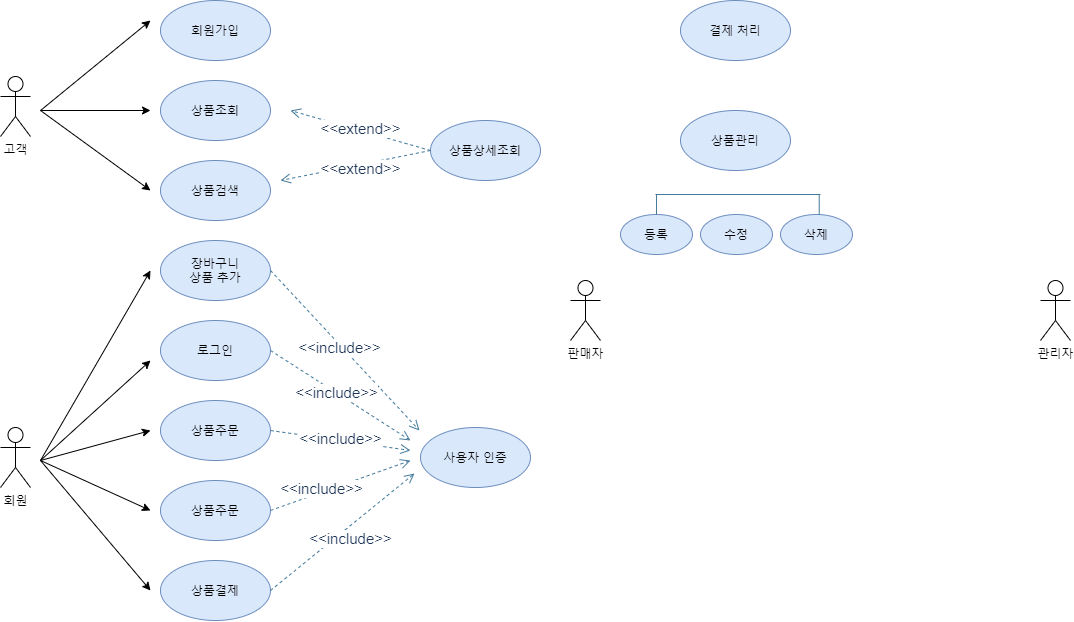

The diagram above was exported from draw.io. Its source (the exported page's mxGraphModel, read from the mxfile embedded in the PNG):
<mxGraphModel dx="294" dy="372" grid="1" gridSize="10" guides="1" tooltips="1" connect="1" arrows="1" fold="1" page="1" pageScale="1" pageWidth="827" pageHeight="1169" math="0" shadow="0">
  <root>
    <mxCell id="0" />
    <mxCell id="1" parent="0" />
    <mxCell id="u6F0ySYKX6jwhcrZ9G6m-1" value="고객" style="shape=umlActor;verticalLabelPosition=bottom;verticalAlign=top;html=1;outlineConnect=0;" parent="1" vertex="1">
      <mxGeometry x="90" y="206" width="30" height="60" as="geometry" />
    </mxCell>
    <mxCell id="u6F0ySYKX6jwhcrZ9G6m-4" value="회원" style="shape=umlActor;verticalLabelPosition=bottom;verticalAlign=top;html=1;outlineConnect=0;" parent="1" vertex="1">
      <mxGeometry x="90" y="557" width="30" height="60" as="geometry" />
    </mxCell>
    <mxCell id="u6F0ySYKX6jwhcrZ9G6m-5" value="관리자" style="shape=umlActor;verticalLabelPosition=bottom;verticalAlign=top;html=1;outlineConnect=0;" parent="1" vertex="1">
      <mxGeometry x="1130" y="410" width="30" height="60" as="geometry" />
    </mxCell>
    <mxCell id="0mAmujWaiLkrSin05-aM-1" value="회원가입" style="ellipse;whiteSpace=wrap;html=1;fillColor=#dae8fc;strokeColor=#6c8ebf;" vertex="1" parent="1">
      <mxGeometry x="250" y="130" width="110" height="60" as="geometry" />
    </mxCell>
    <mxCell id="0mAmujWaiLkrSin05-aM-2" value="로그인" style="ellipse;whiteSpace=wrap;html=1;fillColor=#dae8fc;strokeColor=#6c8ebf;" vertex="1" parent="1">
      <mxGeometry x="250" y="450" width="110" height="60" as="geometry" />
    </mxCell>
    <mxCell id="0mAmujWaiLkrSin05-aM-3" value="상품조회" style="ellipse;whiteSpace=wrap;html=1;fillColor=#dae8fc;strokeColor=#6c8ebf;" vertex="1" parent="1">
      <mxGeometry x="250" y="210" width="110" height="60" as="geometry" />
    </mxCell>
    <mxCell id="0mAmujWaiLkrSin05-aM-4" value="상품검색&lt;span style=&quot;color: rgba(0 , 0 , 0 , 0) ; font-family: monospace ; font-size: 0px&quot;&gt;%3CmxGraphModel%3E%3Croot%3E%3CmxCell%20id%3D%220%22%2F%3E%3CmxCell%20id%3D%221%22%20parent%3D%220%22%2F%3E%3CmxCell%20id%3D%222%22%20value%3D%22%EC%83%81%ED%92%88%EC%A1%B0%ED%9A%8C%22%20style%3D%22ellipse%3BwhiteSpace%3Dwrap%3Bhtml%3D1%3B%22%20vertex%3D%221%22%20parent%3D%221%22%3E%3CmxGeometry%20x%3D%22250%22%20y%3D%22180%22%20width%3D%22110%22%20height%3D%2260%22%20as%3D%22geometry%22%2F%3E%3C%2FmxCell%3E%3C%2Froot%3E%3C%2FmxGraphModel%3E&lt;/span&gt;" style="ellipse;whiteSpace=wrap;html=1;fillColor=#dae8fc;strokeColor=#6c8ebf;" vertex="1" parent="1">
      <mxGeometry x="250" y="290" width="110" height="60" as="geometry" />
    </mxCell>
    <mxCell id="0mAmujWaiLkrSin05-aM-5" value="상품주문" style="ellipse;whiteSpace=wrap;html=1;fillColor=#dae8fc;strokeColor=#6c8ebf;" vertex="1" parent="1">
      <mxGeometry x="250" y="530" width="110" height="60" as="geometry" />
    </mxCell>
    <mxCell id="0mAmujWaiLkrSin05-aM-6" value="상품주문" style="ellipse;whiteSpace=wrap;html=1;fillColor=#dae8fc;strokeColor=#6c8ebf;" vertex="1" parent="1">
      <mxGeometry x="250" y="610" width="110" height="60" as="geometry" />
    </mxCell>
    <mxCell id="0mAmujWaiLkrSin05-aM-7" value="상품결제" style="ellipse;whiteSpace=wrap;html=1;fillColor=#dae8fc;strokeColor=#6c8ebf;" vertex="1" parent="1">
      <mxGeometry x="250" y="690" width="110" height="60" as="geometry" />
    </mxCell>
    <mxCell id="0mAmujWaiLkrSin05-aM-8" value="장바구니&lt;br&gt;상품 추가" style="ellipse;whiteSpace=wrap;html=1;fillColor=#dae8fc;strokeColor=#6c8ebf;" vertex="1" parent="1">
      <mxGeometry x="250" y="370" width="110" height="60" as="geometry" />
    </mxCell>
    <mxCell id="0mAmujWaiLkrSin05-aM-10" value="" style="endArrow=classic;html=1;" edge="1" parent="1">
      <mxGeometry width="50" height="50" relative="1" as="geometry">
        <mxPoint x="130" y="240" as="sourcePoint" />
        <mxPoint x="240" y="150" as="targetPoint" />
      </mxGeometry>
    </mxCell>
    <mxCell id="0mAmujWaiLkrSin05-aM-11" value="" style="endArrow=classic;html=1;" edge="1" parent="1">
      <mxGeometry width="50" height="50" relative="1" as="geometry">
        <mxPoint x="130" y="240" as="sourcePoint" />
        <mxPoint x="240" y="240" as="targetPoint" />
      </mxGeometry>
    </mxCell>
    <mxCell id="0mAmujWaiLkrSin05-aM-12" value="" style="endArrow=classic;html=1;" edge="1" parent="1">
      <mxGeometry width="50" height="50" relative="1" as="geometry">
        <mxPoint x="130" y="240" as="sourcePoint" />
        <mxPoint x="240" y="320" as="targetPoint" />
      </mxGeometry>
    </mxCell>
    <mxCell id="0mAmujWaiLkrSin05-aM-14" value="" style="endArrow=classic;html=1;" edge="1" parent="1">
      <mxGeometry width="50" height="50" relative="1" as="geometry">
        <mxPoint x="130" y="590" as="sourcePoint" />
        <mxPoint x="240" y="400" as="targetPoint" />
      </mxGeometry>
    </mxCell>
    <mxCell id="0mAmujWaiLkrSin05-aM-15" value="" style="endArrow=classic;html=1;" edge="1" parent="1">
      <mxGeometry width="50" height="50" relative="1" as="geometry">
        <mxPoint x="130" y="590" as="sourcePoint" />
        <mxPoint x="240" y="490" as="targetPoint" />
      </mxGeometry>
    </mxCell>
    <mxCell id="0mAmujWaiLkrSin05-aM-16" value="" style="endArrow=classic;html=1;" edge="1" parent="1">
      <mxGeometry width="50" height="50" relative="1" as="geometry">
        <mxPoint x="130" y="590" as="sourcePoint" />
        <mxPoint x="240" y="560" as="targetPoint" />
      </mxGeometry>
    </mxCell>
    <mxCell id="0mAmujWaiLkrSin05-aM-17" value="" style="endArrow=classic;html=1;" edge="1" parent="1">
      <mxGeometry width="50" height="50" relative="1" as="geometry">
        <mxPoint x="130" y="590" as="sourcePoint" />
        <mxPoint x="240" y="640" as="targetPoint" />
      </mxGeometry>
    </mxCell>
    <mxCell id="0mAmujWaiLkrSin05-aM-18" value="" style="endArrow=classic;html=1;" edge="1" parent="1">
      <mxGeometry width="50" height="50" relative="1" as="geometry">
        <mxPoint x="130" y="590" as="sourcePoint" />
        <mxPoint x="240" y="720" as="targetPoint" />
      </mxGeometry>
    </mxCell>
    <mxCell id="0mAmujWaiLkrSin05-aM-71" value="상품상세조회" style="ellipse;whiteSpace=wrap;html=1;fillColor=#dae8fc;strokeColor=#6c8ebf;" vertex="1" parent="1">
      <mxGeometry x="520" y="250" width="110" height="60" as="geometry" />
    </mxCell>
    <mxCell id="0mAmujWaiLkrSin05-aM-73" value="&lt;font style=&quot;font-size: 15px&quot;&gt;&amp;lt;&amp;lt;extend&amp;gt;&amp;gt;&lt;/font&gt;" style="html=1;verticalAlign=bottom;endArrow=open;dashed=1;endSize=8;strokeColor=#457B9D;fillColor=#A8DADC;fontColor=#1D3557;exitX=0;exitY=0.5;exitDx=0;exitDy=0;" edge="1" parent="1" source="0mAmujWaiLkrSin05-aM-71">
      <mxGeometry x="-0.0377" y="10" relative="1" as="geometry">
        <mxPoint x="450" y="500" as="sourcePoint" />
        <mxPoint x="380" y="240" as="targetPoint" />
        <mxPoint as="offset" />
      </mxGeometry>
    </mxCell>
    <mxCell id="0mAmujWaiLkrSin05-aM-74" value="&lt;font style=&quot;font-size: 15px&quot;&gt;&amp;lt;&amp;lt;extend&amp;gt;&amp;gt;&lt;/font&gt;" style="html=1;verticalAlign=bottom;endArrow=open;dashed=1;endSize=8;strokeColor=#457B9D;fillColor=#A8DADC;fontColor=#1D3557;" edge="1" parent="1">
      <mxGeometry x="-0.0256" y="16" relative="1" as="geometry">
        <mxPoint x="520" y="280" as="sourcePoint" />
        <mxPoint x="370" y="310" as="targetPoint" />
        <mxPoint as="offset" />
      </mxGeometry>
    </mxCell>
    <mxCell id="0mAmujWaiLkrSin05-aM-75" value="사용자 인증" style="ellipse;whiteSpace=wrap;html=1;fillColor=#dae8fc;strokeColor=#6c8ebf;" vertex="1" parent="1">
      <mxGeometry x="510" y="557" width="110" height="60" as="geometry" />
    </mxCell>
    <mxCell id="0mAmujWaiLkrSin05-aM-76" value="&lt;font style=&quot;font-size: 15px&quot;&gt;&amp;lt;&amp;lt;include&amp;gt;&amp;gt;&lt;/font&gt;" style="html=1;verticalAlign=bottom;endArrow=open;dashed=1;endSize=8;strokeColor=#457B9D;fillColor=#A8DADC;fontColor=#1D3557;exitX=1;exitY=0.5;exitDx=0;exitDy=0;" edge="1" parent="1" source="0mAmujWaiLkrSin05-aM-5">
      <mxGeometry x="0.02" y="-10" relative="1" as="geometry">
        <mxPoint x="500" y="540" as="sourcePoint" />
        <mxPoint x="500" y="580" as="targetPoint" />
        <mxPoint as="offset" />
      </mxGeometry>
    </mxCell>
    <mxCell id="0mAmujWaiLkrSin05-aM-77" value="&lt;font style=&quot;font-size: 15px&quot;&gt;&amp;lt;&amp;lt;include&amp;gt;&amp;gt;&lt;/font&gt;" style="html=1;verticalAlign=bottom;endArrow=open;dashed=1;endSize=8;strokeColor=#457B9D;fillColor=#A8DADC;fontColor=#1D3557;exitX=1;exitY=0.5;exitDx=0;exitDy=0;" edge="1" parent="1" source="0mAmujWaiLkrSin05-aM-6">
      <mxGeometry x="-0.3213" y="-7" relative="1" as="geometry">
        <mxPoint x="370" y="570" as="sourcePoint" />
        <mxPoint x="500" y="590" as="targetPoint" />
        <mxPoint x="1" as="offset" />
      </mxGeometry>
    </mxCell>
    <mxCell id="0mAmujWaiLkrSin05-aM-78" value="&lt;font style=&quot;font-size: 15px&quot;&gt;&amp;lt;&amp;lt;include&amp;gt;&amp;gt;&lt;/font&gt;" style="html=1;verticalAlign=bottom;endArrow=open;dashed=1;endSize=8;strokeColor=#457B9D;fillColor=#A8DADC;fontColor=#1D3557;exitX=1;exitY=0.5;exitDx=0;exitDy=0;" edge="1" parent="1" source="0mAmujWaiLkrSin05-aM-7">
      <mxGeometry x="-0.0588" y="-19" relative="1" as="geometry">
        <mxPoint x="364" y="723" as="sourcePoint" />
        <mxPoint x="504" y="603" as="targetPoint" />
        <mxPoint as="offset" />
      </mxGeometry>
    </mxCell>
    <mxCell id="0mAmujWaiLkrSin05-aM-79" value="&lt;font style=&quot;font-size: 15px&quot;&gt;&amp;lt;&amp;lt;include&amp;gt;&amp;gt;&lt;/font&gt;" style="html=1;verticalAlign=bottom;endArrow=open;dashed=1;endSize=8;strokeColor=#457B9D;fillColor=#A8DADC;fontColor=#1D3557;exitX=1;exitY=0.5;exitDx=0;exitDy=0;" edge="1" parent="1" source="0mAmujWaiLkrSin05-aM-8">
      <mxGeometry x="0.02" y="-10" relative="1" as="geometry">
        <mxPoint x="369" y="400" as="sourcePoint" />
        <mxPoint x="509" y="560" as="targetPoint" />
        <mxPoint as="offset" />
      </mxGeometry>
    </mxCell>
    <mxCell id="0mAmujWaiLkrSin05-aM-80" value="&lt;font style=&quot;font-size: 15px&quot;&gt;&amp;lt;&amp;lt;include&amp;gt;&amp;gt;&lt;/font&gt;" style="html=1;verticalAlign=bottom;endArrow=open;dashed=1;endSize=8;strokeColor=#457B9D;fillColor=#A8DADC;fontColor=#1D3557;exitX=1;exitY=0.5;exitDx=0;exitDy=0;" edge="1" parent="1" source="0mAmujWaiLkrSin05-aM-2">
      <mxGeometry x="0.02" y="-10" relative="1" as="geometry">
        <mxPoint x="370" y="410" as="sourcePoint" />
        <mxPoint x="500" y="570" as="targetPoint" />
        <mxPoint as="offset" />
      </mxGeometry>
    </mxCell>
    <mxCell id="0mAmujWaiLkrSin05-aM-81" value="판매자" style="shape=umlActor;verticalLabelPosition=bottom;verticalAlign=top;html=1;outlineConnect=0;" vertex="1" parent="1">
      <mxGeometry x="660" y="410" width="30" height="60" as="geometry" />
    </mxCell>
    <mxCell id="0mAmujWaiLkrSin05-aM-84" value="결제 처리" style="ellipse;whiteSpace=wrap;html=1;fillColor=#dae8fc;strokeColor=#6c8ebf;" vertex="1" parent="1">
      <mxGeometry x="770" y="130" width="110" height="60" as="geometry" />
    </mxCell>
    <mxCell id="0mAmujWaiLkrSin05-aM-85" value="상품관리" style="ellipse;whiteSpace=wrap;html=1;fillColor=#dae8fc;strokeColor=#6c8ebf;" vertex="1" parent="1">
      <mxGeometry x="770" y="240" width="110" height="60" as="geometry" />
    </mxCell>
    <mxCell id="0mAmujWaiLkrSin05-aM-86" value="등록" style="ellipse;whiteSpace=wrap;html=1;fillColor=#dae8fc;strokeColor=#6c8ebf;" vertex="1" parent="1">
      <mxGeometry x="710" y="344" width="72" height="40" as="geometry" />
    </mxCell>
    <mxCell id="0mAmujWaiLkrSin05-aM-90" value="수정" style="ellipse;whiteSpace=wrap;html=1;fillColor=#dae8fc;strokeColor=#6c8ebf;" vertex="1" parent="1">
      <mxGeometry x="790" y="344" width="72" height="40" as="geometry" />
    </mxCell>
    <mxCell id="0mAmujWaiLkrSin05-aM-91" value="삭제" style="ellipse;whiteSpace=wrap;html=1;fillColor=#dae8fc;strokeColor=#6c8ebf;" vertex="1" parent="1">
      <mxGeometry x="870" y="344" width="72" height="40" as="geometry" />
    </mxCell>
    <mxCell id="0mAmujWaiLkrSin05-aM-93" value="" style="endArrow=none;html=1;strokeColor=#457B9D;fillColor=#A8DADC;fontColor=#1D3557;" edge="1" parent="1">
      <mxGeometry width="50" height="50" relative="1" as="geometry">
        <mxPoint x="745" y="324" as="sourcePoint" />
        <mxPoint x="910" y="324" as="targetPoint" />
      </mxGeometry>
    </mxCell>
    <mxCell id="0mAmujWaiLkrSin05-aM-94" value="" style="endArrow=none;html=1;strokeColor=#457B9D;fillColor=#A8DADC;fontColor=#1D3557;exitX=0.5;exitY=0;exitDx=0;exitDy=0;" edge="1" parent="1" source="0mAmujWaiLkrSin05-aM-86">
      <mxGeometry width="50" height="50" relative="1" as="geometry">
        <mxPoint x="740" y="354" as="sourcePoint" />
        <mxPoint x="746" y="324" as="targetPoint" />
      </mxGeometry>
    </mxCell>
    <mxCell id="0mAmujWaiLkrSin05-aM-95" value="" style="endArrow=none;html=1;strokeColor=#457B9D;fillColor=#A8DADC;fontColor=#1D3557;exitX=0.5;exitY=0;exitDx=0;exitDy=0;" edge="1" parent="1">
      <mxGeometry width="50" height="50" relative="1" as="geometry">
        <mxPoint x="908.71" y="344" as="sourcePoint" />
        <mxPoint x="908.71" y="324" as="targetPoint" />
      </mxGeometry>
    </mxCell>
  </root>
</mxGraphModel>